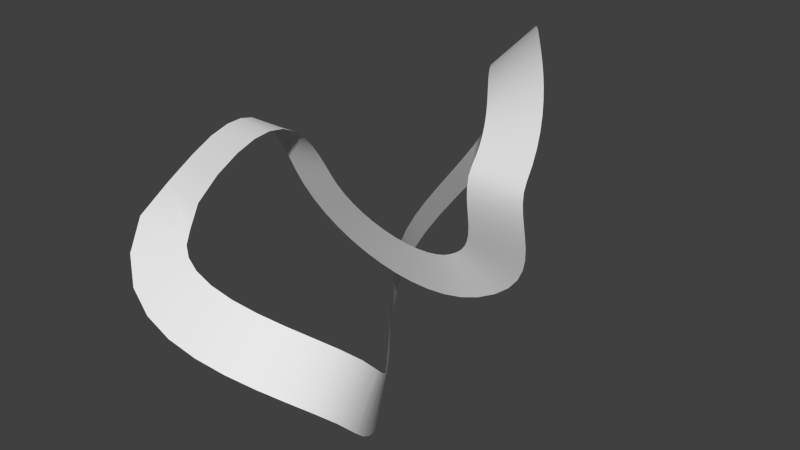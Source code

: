 # Source: TestTrack2.blend  (saved by Blender 2.73.0; exported with 4.5.12 LTS)
import bpy
from mathutils import Matrix  # noqa: F401  (used for matrix-valued properties, if any)

bpy.ops.wm.read_factory_settings(use_empty=True)
scene = bpy.context.scene
scene.name = 'Scene'

# ---- collections
col_collection_1 = bpy.data.collections.new('Collection 1'); scene.collection.children.link(col_collection_1)

# ---- world
world_world = bpy.data.worlds.new('World'); scene.world = world_world
world_world.color = (0.05088, 0.05088, 0.05088)
world_world.use_sun_shadow = False
world_world.sun_shadow_jitter_overblur = 0.0
world_world.cycles.sampling_method = 'MANUAL'
world_world.cycles.sample_map_resolution = 256

# ---- meshes
me_mesh = bpy.data.meshes.new('Mesh')
me_mesh.from_pydata([(-4.945, -6.644, 1.557), (-2.577, -7.165, 1.621), (-4.639, -5.587, 2.44), (-2.336, -6.342, 2.545), (-4.404, -4.775, 3.027), (-2.105, -5.531, 3.186), (-4.208, -4.091, 3.355), (-1.907, -4.826, 3.574), (-4.045, -3.528, 3.461), (-1.734, -4.211, 3.736), (-3.908, -3.071, 3.387), (-1.58, -3.676, 3.698), (-3.789, -2.697, 3.169), (-1.443, -3.222, 3.491), (-3.679, -2.384, 2.83), (-1.32, -2.847, 3.155), (-3.569, -2.12, 2.393), (-1.205, -2.539, 2.734), (-3.456, -1.896, 1.887), (-1.092, -2.284, 2.267), (-3.331, -1.702, 1.34), (-0.9761, -2.07, 1.789), (-3.186, -1.525, 0.7789), (-0.8541, -1.885, 1.34), (-3.005, -1.344, 0.22), (-0.73, -1.727, 0.97), (-2.698, -1.1, -0.452), (-0.5303, -1.533, 0.5464), (-2.302, -0.8515, -1.091), (-0.2716, -1.336, 0.145), (-1.836, -0.6061, -1.677), (0.04435, -1.134, -0.2383), (-1.31, -0.3657, -2.209), (0.4076, -0.9318, -0.5926), (-0.7356, -0.1318, -2.681), (0.8065, -0.7329, -0.9077), (-0.1194, 0.09415, -3.089), (1.228, -0.5419, -1.175), (0.5315, 0.3105, -3.426), (1.657, -0.363, -1.385), (1.212, 0.5158, -3.683), (2.078, -0.2004, -1.534), (1.918, 0.708, -3.851), (2.474, -0.05803, -1.618), (2.645, 0.8846, -3.912), (2.829, 0.06092, -1.638), (3.385, 1.041, -3.845), (3.128, 0.1553, -1.601), (4.118, 1.166, -3.627), (3.372, 0.2298, -1.517), (4.904, 1.231, -3.206), (3.663, 0.2874, -1.347), (5.553, 1.177, -2.671), (3.873, 0.2959, -1.159), (6.047, 1.029, -2.067), (4.043, 0.2687, -0.9319), (6.396, 0.8219, -1.438), (4.187, 0.2067, -0.6468), (6.627, 0.5912, -0.8108), (4.304, 0.1144, -0.3006), (6.768, 0.3621, -0.1985), (4.387, 0.003778, 0.09595), (6.844, 0.155, 0.3913), (4.437, -0.1077, 0.5267), (6.876, -0.01202, 0.9511), (4.457, -0.2005, 0.9755), (6.878, -0.1218, 1.471), (4.457, -0.254, 1.428), (6.867, -0.1591, 1.939), (4.444, -0.2457, 1.875), (6.855, -0.1135, 2.339), (4.43, -0.1486, 2.304), (6.853, 0.04282, 2.712), (4.428, 0.04741, 2.655), (6.83, 0.3822, 3.218), (4.415, 0.3311, 2.999), (6.742, 0.7606, 3.727), (4.364, 0.5866, 3.283), (6.591, 1.153, 4.199), (4.276, 0.8485, 3.542), (6.382, 1.562, 4.626), (4.152, 1.124, 3.778), (6.121, 1.99, 5.003), (3.992, 1.421, 3.99), (5.815, 2.44, 5.325), (3.794, 1.746, 4.178), (5.47, 2.914, 5.592), (3.557, 2.107, 4.338), (5.092, 3.416, 5.801), (3.281, 2.51, 4.466), (4.685, 3.95, 5.953), (2.968, 2.96, 4.555), (4.252, 4.523, 6.048), (2.618, 3.463, 4.602), (3.796, 5.139, 6.085), (2.237, 4.022, 4.6), (3.317, 5.807, 6.063), (1.827, 4.64, 4.546), (2.938, 6.34, 6.009), (1.52, 5.117, 4.466), (2.561, 6.87, 5.915), (1.224, 5.582, 4.354), (2.192, 7.391, 5.78), (0.943, 6.025, 4.212), (1.835, 7.896, 5.6), (0.6847, 6.438, 4.039), (1.495, 8.379, 5.371), (0.4556, 6.811, 3.839), (1.176, 8.835, 5.085), (0.2624, 7.134, 3.616), (0.8846, 9.255, 4.734), (0.1102, 7.4, 3.377), (0.6296, 9.63, 4.307), (0.001838, 7.604, 3.13), (0.4236, 9.941, 3.796), (-0.06405, 7.748, 2.881), (0.2829, 10.17, 3.201), (-0.09224, 7.839, 2.626), (0.2219, 10.28, 2.54), (-0.08577, 7.883, 2.348), (0.2385, 10.28, 1.831), (-0.03126, 7.876, 2.025), (0.2039, 10.15, 0.9939), (-0.006565, 7.793, 1.534), (-0.002879, 9.922, 0.1796), (-0.1133, 7.635, 0.9797), (-0.3324, 9.614, -0.608), (-0.3274, 7.396, 0.3737), (-0.7398, 9.231, -1.376), (-0.6201, 7.08, -0.2609), (-1.187, 8.776, -2.13), (-0.9562, 6.695, -0.9045), (-1.639, 8.251, -2.868), (-1.298, 6.25, -1.541), (-2.058, 7.658, -3.591), (-1.609, 5.754, -2.156), (-2.407, 6.994, -4.294), (-1.853, 5.219, -2.737), (-2.644, 6.26, -4.974), (-2.0, 4.656, -3.273), (-2.722, 5.456, -5.623), (-2.022, 4.076, -3.755), (-2.591, 4.592, -6.224), (-1.895, 3.479, -4.185), (-2.216, 3.695, -6.753), (-1.583, 2.847, -4.57), (-1.6, 2.666, -7.249), (-1.048, 2.042, -4.971), (-0.9422, 1.665, -7.62), (-0.473, 1.243, -5.278), (-0.2569, 0.6855, -7.877), (0.1239, 0.4622, -5.492), (0.4393, -0.2683, -8.024), (0.7278, -0.2945, -5.615), (1.13, -1.193, -8.065), (1.323, -1.022, -5.653), (1.798, -2.085, -8.006), (1.894, -1.716, -5.61), (2.429, -2.943, -7.849), (2.426, -2.369, -5.492), (3.005, -3.763, -7.598), (2.902, -2.976, -5.305), (3.51, -4.543, -7.253), (3.308, -3.531, -5.058), (3.923, -5.281, -6.814), (3.632, -4.028, -4.758), (4.223, -5.971, -6.282), (3.864, -4.464, -4.416), (4.37, -6.567, -5.7), (4.012, -4.876, -3.998), (4.29, -7.389, -4.85), (3.98, -5.664, -3.174), (3.865, -8.1, -4.214), (3.583, -6.405, -2.502), (3.149, -8.729, -3.711), (2.913, -7.042, -1.985), (2.206, -9.259, -3.307), (2.054, -7.562, -1.58), (1.102, -9.669, -2.965), (1.086, -7.955, -1.249), (-0.09795, -9.94, -2.644), (0.09181, -8.211, -0.9537), (-1.337, -10.05, -2.297), (-0.8405, -8.322, -0.6666), (-2.561, -9.959, -1.862), (-1.617, -8.295, -0.3709), (-3.699, -9.611, -1.26), (-2.162, -8.16, -0.0701), (-4.595, -8.942, -0.4195), (-2.484, -7.946, 0.2429), (-5.038, -7.981, 0.6359), (-2.644, -7.597, 0.6668)], [], [(1, 3, 2, 0), (3, 5, 4, 2), (5, 7, 6, 4), (7, 9, 8, 6), (9, 11, 10, 8), (11, 13, 12, 10), (13, 15, 14, 12), (15, 17, 16, 14), (17, 19, 18, 16), (19, 21, 20, 18), (21, 23, 22, 20), (23, 25, 24, 22), (25, 27, 26, 24), (27, 29, 28, 26), (29, 31, 30, 28), (31, 33, 32, 30), (33, 35, 34, 32), (35, 37, 36, 34), (37, 39, 38, 36), (39, 41, 40, 38), (41, 43, 42, 40), (43, 45, 44, 42), (45, 47, 46, 44), (47, 49, 48, 46), (49, 51, 50, 48), (51, 53, 52, 50), (53, 55, 54, 52), (55, 57, 56, 54), (57, 59, 58, 56), (59, 61, 60, 58), (61, 63, 62, 60), (63, 65, 64, 62), (65, 67, 66, 64), (67, 69, 68, 66), (69, 71, 70, 68), (71, 73, 72, 70), (73, 75, 74, 72), (75, 77, 76, 74), (77, 79, 78, 76), (79, 81, 80, 78), (81, 83, 82, 80), (83, 85, 84, 82), (85, 87, 86, 84), (87, 89, 88, 86), (89, 91, 90, 88), (91, 93, 92, 90), (93, 95, 94, 92), (95, 97, 96, 94), (97, 99, 98, 96), (99, 101, 100, 98), (101, 103, 102, 100), (103, 105, 104, 102), (105, 107, 106, 104), (107, 109, 108, 106), (109, 111, 110, 108), (111, 113, 112, 110), (113, 115, 114, 112), (115, 117, 116, 114), (117, 119, 118, 116), (119, 121, 120, 118), (121, 123, 122, 120), (123, 125, 124, 122), (125, 127, 126, 124), (127, 129, 128, 126), (129, 131, 130, 128), (131, 133, 132, 130), (133, 135, 134, 132), (135, 137, 136, 134), (137, 139, 138, 136), (139, 141, 140, 138), (141, 143, 142, 140), (143, 145, 144, 142), (145, 147, 146, 144), (147, 149, 148, 146), (149, 151, 150, 148), (151, 153, 152, 150), (153, 155, 154, 152), (155, 157, 156, 154), (157, 159, 158, 156), (159, 161, 160, 158), (161, 163, 162, 160), (163, 165, 164, 162), (165, 167, 166, 164), (167, 169, 168, 166), (169, 171, 170, 168), (171, 173, 172, 170), (173, 175, 174, 172), (175, 177, 176, 174), (177, 179, 178, 176), (179, 181, 180, 178), (181, 183, 182, 180), (183, 185, 184, 182), (185, 187, 186, 184), (187, 189, 188, 186), (189, 191, 190, 188), (191, 1, 0, 190)])
me_mesh.polygons.foreach_set('use_smooth', [True] * 96)
me_mesh.use_remesh_preserve_volume = False
me_mesh.use_remesh_preserve_attributes = False
me_mesh.use_mirror_vertex_groups = False
me_mesh.update()

# ---- objects
ob_testtrack2 = bpy.data.objects.new('TestTrack2', me_mesh)

# ---- transforms, parenting, visibility, modifiers, constraints
ob_testtrack2.location = (0.0, 0.0, 0.0)
ob_testtrack2.lineart.crease_threshold = 0.0

# ---- collection membership
col_collection_1.objects.link(ob_testtrack2)

# ---- scene / render settings (as saved in the file)
scene.frame_start = 1; scene.frame_end = 250; scene.frame_set(1)
scene.render.engine = 'BLENDER_EEVEE_NEXT'
scene.render.resolution_percentage = 50
scene.render.dither_intensity = 0.0
scene.cycles.use_denoising = False
scene.cycles.samples = 10
scene.cycles.sampling_pattern = 'TABULATED_SOBOL'
scene.cycles.light_sampling_threshold = 0.0
scene.cycles.use_adaptive_sampling = False
scene.cycles.use_light_tree = False
scene.cycles.blur_glossy = 0.0
scene.cycles.pixel_filter_type = 'GAUSSIAN'
scene.cycles.sample_clamp_indirect = 0.0
scene.view_settings.view_transform = 'Standard'
bpy.context.view_layer.update()

# ---- added for rendering (the .blend has no active camera and no usable light): camera, sun
cam_auto = bpy.data.cameras.new('AutoCamera')
cam_auto.lens = 50.0
cam_auto.sensor_width = 36.0
cam_auto.clip_end = 1000.0
ob_auto_camera = bpy.data.objects.new('AutoCamera', cam_auto)
scene.collection.objects.link(ob_auto_camera)
ob_auto_camera.location = (26.3515, -30.4016, 19.3553)
ob_auto_camera.rotation_euler = (1.09748, -7.21219e-08, 0.694738)
scene.camera = ob_auto_camera
light_auto_sun = bpy.data.lights.new('AutoSun', 'SUN')
light_auto_sun.energy = 3.0
light_auto_sun.angle = 0.0523599
ob_auto_sun = bpy.data.objects.new('AutoSun', light_auto_sun)
scene.collection.objects.link(ob_auto_sun)
ob_auto_sun.rotation_euler = (0.872665, 0.174533, 0.523599)
bpy.context.view_layer.update()
